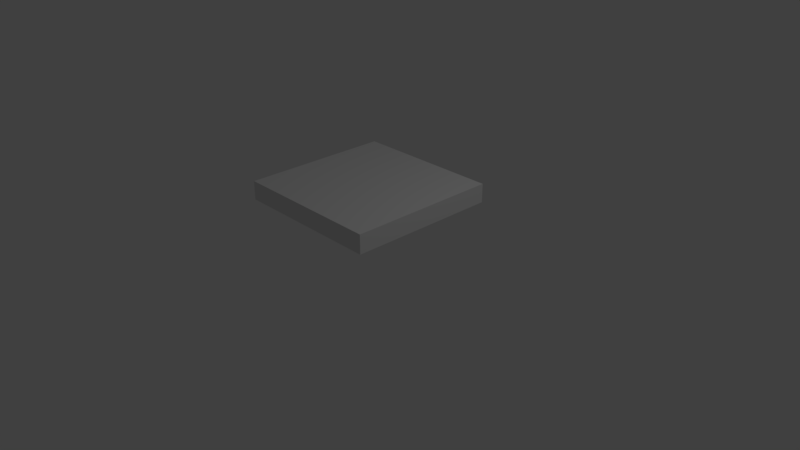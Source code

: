 # Source: kitchen_table5.blend  (saved by Blender 2.79.0; exported with 4.5.12 LTS)
import bpy
from mathutils import Matrix  # noqa: F401  (used for matrix-valued properties, if any)

bpy.ops.wm.read_factory_settings(use_empty=True)
scene = bpy.context.scene
scene.name = 'Scene'

# ---- collections
col_collection_1 = bpy.data.collections.new('Collection 1'); scene.collection.children.link(col_collection_1)

# ---- materials (node trees are filled in below, after node groups)
mat_material_001 = bpy.data.materials.new('Material.001')
mat_material_001.alpha_threshold = 0.0
mat_material_001.use_transparent_shadow = False
mat_material_001.roughness = 0.5
mat_material_001.line_color = (0.0, 0.0, 0.0, 1.0)

# ---- material node trees

# ---- world
world_world = bpy.data.worlds.new('World'); scene.world = world_world
world_world.color = (0.05088, 0.05088, 0.05088)
world_world.use_sun_shadow = False
world_world.sun_shadow_jitter_overblur = 0.0
world_world.cycles.sampling_method = 'MANUAL'

# ---- cameras
cam_camera = bpy.data.cameras.new('Camera')
cam_camera.clip_end = 100.0
cam_camera.lens = 35.0
cam_camera.sensor_width = 32.0
cam_camera.sensor_height = 18.0
cam_camera.ortho_scale = 7.314
cam_camera.dof.focus_distance = 0.0
cam_camera.dof.aperture_fstop = 128.0

# ---- lights
light_lamp = bpy.data.lights.new('Lamp', 'POINT')
light_lamp.transmission_factor = 0.0
light_lamp.cutoff_distance = 30.0
light_lamp.energy = 100.0
light_lamp.shadow_buffer_clip_start = 1.001
light_lamp.shadow_soft_size = 0.1
light_lamp.shadow_maximum_resolution = 0.006
light_lamp.use_absolute_resolution = True

# ---- meshes
me_cube_004 = bpy.data.meshes.new('Cube.004')
me_cube_004.from_pydata([(-0.4217, 1.003, 1.0), (1.578, 1.003, 1.0), (1.578, -0.997, 1.0), (-0.4217, -0.997, 1.0), (-0.4217, 1.003, 0.75), (1.578, 1.003, 0.75), (1.578, -0.997, 0.75), (-0.4217, -0.997, 0.75)], [], [(0, 1, 2, 3), (0, 4, 5, 1), (1, 5, 6, 2), (0, 3, 7, 4), (3, 2, 6, 7), (4, 7, 6, 5)])
me_cube_004.materials.append(mat_material_001)
me_cube_004.use_remesh_preserve_volume = False
me_cube_004.use_remesh_preserve_attributes = False
me_cube_004.use_mirror_vertex_groups = False
me_cube_004.update()

# ---- objects
ob_lamp = bpy.data.objects.new('Lamp', light_lamp)
ob_camera = bpy.data.objects.new('Camera', cam_camera)
ob_cube_004 = bpy.data.objects.new('Cube.004', me_cube_004)

# ---- transforms, parenting, visibility, modifiers, constraints
ob_lamp.location = (4.076, 1.005, 5.904)
ob_lamp.rotation_euler = (0.6503, 0.05522, 1.866)
ob_lamp.lock_rotations_4d = False
ob_lamp.empty_display_type = 'ARROWS'
ob_lamp.color = (0.0, 0.0, 0.0, 0.0)
ob_lamp.lineart.crease_threshold = 0.0
ob_camera.location = (7.481, -6.508, 5.344)
ob_camera.rotation_euler = (1.109, 0.0, 0.8149)
ob_camera.lock_rotations_4d = False
ob_camera.empty_display_type = 'ARROWS'
ob_camera.color = (0.0, 0.0, 0.0, 0.0)
ob_camera.display_type = 'WIRE'
ob_camera.lineart.crease_threshold = 0.0
ob_cube_004.location = (-0.00298, 0.5783, 0.0)
ob_cube_004.rotation_euler = (0.0, 0.0, 4.712)
ob_cube_004.lock_rotations_4d = False
ob_cube_004.empty_display_type = 'ARROWS'
ob_cube_004.lineart.crease_threshold = 0.0

# ---- collection membership
col_collection_1.objects.link(ob_lamp)
col_collection_1.objects.link(ob_camera)
col_collection_1.objects.link(ob_cube_004)

# ---- scene / render settings (as saved in the file)
scene.camera = ob_camera
scene.frame_start = 1; scene.frame_end = 250; scene.frame_set(1)
scene.render.engine = 'BLENDER_EEVEE_NEXT'
scene.render.resolution_percentage = 50
scene.render.dither_intensity = 0.0
scene.cycles.use_denoising = False
scene.cycles.samples = 128
scene.cycles.sampling_pattern = 'TABULATED_SOBOL'
scene.cycles.use_adaptive_sampling = False
scene.cycles.use_light_tree = False
scene.cycles.blur_glossy = 0.0
scene.cycles.sample_clamp_indirect = 0.0
scene.view_settings.view_transform = 'Standard'
bpy.context.view_layer.update()
